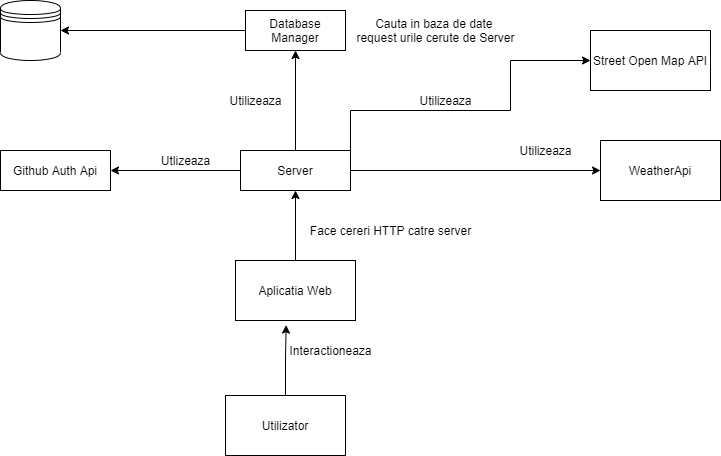

The diagram above was exported from draw.io. Its source (the exported page's mxGraphModel, read from the mxfile embedded in the PNG):
<mxGraphModel dx="1038" dy="547" grid="1" gridSize="10" guides="1" tooltips="1" connect="1" arrows="1" fold="1" page="1" pageScale="1" pageWidth="827" pageHeight="1169" math="0" shadow="0">
  <root>
    <mxCell id="0" />
    <mxCell id="1" parent="0" />
    <mxCell id="HSJ-Z8vy6PuvdeEbkuA2-6" style="edgeStyle=orthogonalEdgeStyle;rounded=0;orthogonalLoop=1;jettySize=auto;html=1;" edge="1" parent="1" source="HSJ-Z8vy6PuvdeEbkuA2-1" target="HSJ-Z8vy6PuvdeEbkuA2-3">
      <mxGeometry relative="1" as="geometry" />
    </mxCell>
    <mxCell id="HSJ-Z8vy6PuvdeEbkuA2-16" style="edgeStyle=orthogonalEdgeStyle;rounded=0;orthogonalLoop=1;jettySize=auto;html=1;" edge="1" parent="1" source="HSJ-Z8vy6PuvdeEbkuA2-1" target="HSJ-Z8vy6PuvdeEbkuA2-17">
      <mxGeometry relative="1" as="geometry">
        <mxPoint x="520" y="330" as="targetPoint" />
      </mxGeometry>
    </mxCell>
    <mxCell id="HSJ-Z8vy6PuvdeEbkuA2-20" value="" style="edgeStyle=orthogonalEdgeStyle;rounded=0;orthogonalLoop=1;jettySize=auto;html=1;" edge="1" parent="1" source="HSJ-Z8vy6PuvdeEbkuA2-1" target="HSJ-Z8vy6PuvdeEbkuA2-19">
      <mxGeometry relative="1" as="geometry" />
    </mxCell>
    <mxCell id="HSJ-Z8vy6PuvdeEbkuA2-23" style="edgeStyle=orthogonalEdgeStyle;rounded=0;orthogonalLoop=1;jettySize=auto;html=1;entryX=0;entryY=0.5;entryDx=0;entryDy=0;" edge="1" parent="1" source="HSJ-Z8vy6PuvdeEbkuA2-1" target="HSJ-Z8vy6PuvdeEbkuA2-22">
      <mxGeometry relative="1" as="geometry">
        <Array as="points">
          <mxPoint x="360" y="270" />
          <mxPoint x="520" y="270" />
          <mxPoint x="520" y="220" />
        </Array>
      </mxGeometry>
    </mxCell>
    <mxCell id="HSJ-Z8vy6PuvdeEbkuA2-1" value="Server&lt;br&gt;" style="rounded=0;whiteSpace=wrap;html=1;" vertex="1" parent="1">
      <mxGeometry x="250" y="310" width="110" height="40" as="geometry" />
    </mxCell>
    <mxCell id="HSJ-Z8vy6PuvdeEbkuA2-9" style="edgeStyle=orthogonalEdgeStyle;rounded=0;orthogonalLoop=1;jettySize=auto;html=1;" edge="1" parent="1" source="HSJ-Z8vy6PuvdeEbkuA2-3" target="HSJ-Z8vy6PuvdeEbkuA2-8">
      <mxGeometry relative="1" as="geometry" />
    </mxCell>
    <mxCell id="HSJ-Z8vy6PuvdeEbkuA2-3" value="Database Manager" style="rounded=0;whiteSpace=wrap;html=1;" vertex="1" parent="1">
      <mxGeometry x="255" y="170" width="100" height="40" as="geometry" />
    </mxCell>
    <mxCell id="HSJ-Z8vy6PuvdeEbkuA2-7" value="Utilizeaza" style="text;html=1;align=center;verticalAlign=middle;resizable=0;points=[];autosize=1;strokeColor=none;" vertex="1" parent="1">
      <mxGeometry x="230" y="250" width="70" height="20" as="geometry" />
    </mxCell>
    <mxCell id="HSJ-Z8vy6PuvdeEbkuA2-8" value="" style="shape=datastore;whiteSpace=wrap;html=1;" vertex="1" parent="1">
      <mxGeometry x="10" y="160" width="60" height="60" as="geometry" />
    </mxCell>
    <mxCell id="HSJ-Z8vy6PuvdeEbkuA2-12" value="Cauta in baza de date &lt;br&gt;request urile cerute de Server" style="text;html=1;align=center;verticalAlign=middle;resizable=0;points=[];autosize=1;strokeColor=none;" vertex="1" parent="1">
      <mxGeometry x="360" y="175" width="170" height="30" as="geometry" />
    </mxCell>
    <mxCell id="HSJ-Z8vy6PuvdeEbkuA2-14" style="edgeStyle=orthogonalEdgeStyle;rounded=0;orthogonalLoop=1;jettySize=auto;html=1;" edge="1" parent="1" source="HSJ-Z8vy6PuvdeEbkuA2-13" target="HSJ-Z8vy6PuvdeEbkuA2-1">
      <mxGeometry relative="1" as="geometry" />
    </mxCell>
    <mxCell id="HSJ-Z8vy6PuvdeEbkuA2-13" value="Aplicatia Web" style="rounded=0;whiteSpace=wrap;html=1;" vertex="1" parent="1">
      <mxGeometry x="245" y="420" width="120" height="60" as="geometry" />
    </mxCell>
    <mxCell id="HSJ-Z8vy6PuvdeEbkuA2-15" value="Face cereri HTTP catre server" style="text;html=1;align=center;verticalAlign=middle;resizable=0;points=[];autosize=1;strokeColor=none;" vertex="1" parent="1">
      <mxGeometry x="310" y="380" width="180" height="20" as="geometry" />
    </mxCell>
    <mxCell id="HSJ-Z8vy6PuvdeEbkuA2-17" value="WeatherApi" style="rounded=0;whiteSpace=wrap;html=1;" vertex="1" parent="1">
      <mxGeometry x="610" y="300" width="120" height="60" as="geometry" />
    </mxCell>
    <mxCell id="HSJ-Z8vy6PuvdeEbkuA2-18" value="Utilizeaza" style="text;html=1;align=center;verticalAlign=middle;resizable=0;points=[];autosize=1;strokeColor=none;" vertex="1" parent="1">
      <mxGeometry x="520" y="300" width="70" height="20" as="geometry" />
    </mxCell>
    <mxCell id="HSJ-Z8vy6PuvdeEbkuA2-19" value="Github Auth Api" style="rounded=0;whiteSpace=wrap;html=1;" vertex="1" parent="1">
      <mxGeometry x="10" y="310" width="110" height="40" as="geometry" />
    </mxCell>
    <mxCell id="HSJ-Z8vy6PuvdeEbkuA2-21" value="Utlizeaza" style="text;html=1;align=center;verticalAlign=middle;resizable=0;points=[];autosize=1;strokeColor=none;" vertex="1" parent="1">
      <mxGeometry x="160" y="310" width="70" height="20" as="geometry" />
    </mxCell>
    <mxCell id="HSJ-Z8vy6PuvdeEbkuA2-22" value="Street Open Map API" style="rounded=0;whiteSpace=wrap;html=1;" vertex="1" parent="1">
      <mxGeometry x="600" y="190" width="120" height="60" as="geometry" />
    </mxCell>
    <mxCell id="HSJ-Z8vy6PuvdeEbkuA2-25" value="Utilizeaza" style="text;html=1;align=center;verticalAlign=middle;resizable=0;points=[];autosize=1;strokeColor=none;" vertex="1" parent="1">
      <mxGeometry x="420" y="250" width="70" height="20" as="geometry" />
    </mxCell>
    <mxCell id="HSJ-Z8vy6PuvdeEbkuA2-27" style="edgeStyle=orthogonalEdgeStyle;rounded=0;orthogonalLoop=1;jettySize=auto;html=1;entryX=0.422;entryY=1.077;entryDx=0;entryDy=0;entryPerimeter=0;" edge="1" parent="1" source="HSJ-Z8vy6PuvdeEbkuA2-26" target="HSJ-Z8vy6PuvdeEbkuA2-13">
      <mxGeometry relative="1" as="geometry" />
    </mxCell>
    <mxCell id="HSJ-Z8vy6PuvdeEbkuA2-26" value="Utilizator&lt;br&gt;" style="rounded=0;whiteSpace=wrap;html=1;" vertex="1" parent="1">
      <mxGeometry x="235" y="555" width="120" height="60" as="geometry" />
    </mxCell>
    <mxCell id="HSJ-Z8vy6PuvdeEbkuA2-28" value="Interactioneaza" style="text;html=1;align=center;verticalAlign=middle;resizable=0;points=[];autosize=1;strokeColor=none;" vertex="1" parent="1">
      <mxGeometry x="290" y="500" width="100" height="20" as="geometry" />
    </mxCell>
  </root>
</mxGraphModel>